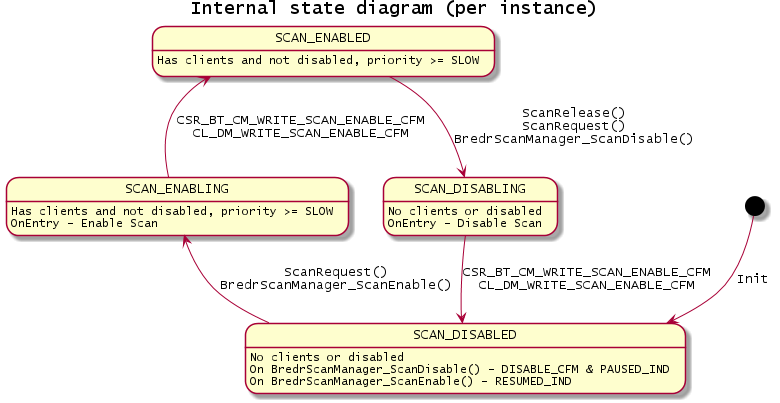

The diagram above was rendered by PlantUML. Its source (embedded in the PNG):
@startuml inline_umlgraph_4.png
TITLE Internal state diagram (per instance)
SCAN_ENABLING : Has clients and not disabled, priority >= SLOW\nOnEntry - Enable Scan
SCAN_DISABLING : No clients or disabled\nOnEntry - Disable Scan
SCAN_DISABLED : No clients or disabled\nOn BredrScanManager_ScanDisable() - DISABLE_CFM & PAUSED_IND\nOn BredrScanManager_ScanEnable() - RESUMED_IND
SCAN_ENABLED : Has clients and not disabled, priority >= SLOW
[*] --> SCAN_DISABLED : Init
SCAN_DISABLED -up-> SCAN_ENABLING : ScanRequest()\nBredrScanManager_ScanEnable()
SCAN_ENABLING -up-> SCAN_ENABLED : CSR_BT_CM_WRITE_SCAN_ENABLE_CFM\nCL_DM_WRITE_SCAN_ENABLE_CFM
SCAN_ENABLED -down-> SCAN_DISABLING : ScanRelease()\nScanRequest()\nBredrScanManager_ScanDisable()
SCAN_DISABLING -down-> SCAN_DISABLED : CSR_BT_CM_WRITE_SCAN_ENABLE_CFM\nCL_DM_WRITE_SCAN_ENABLE_CFM
@enduml